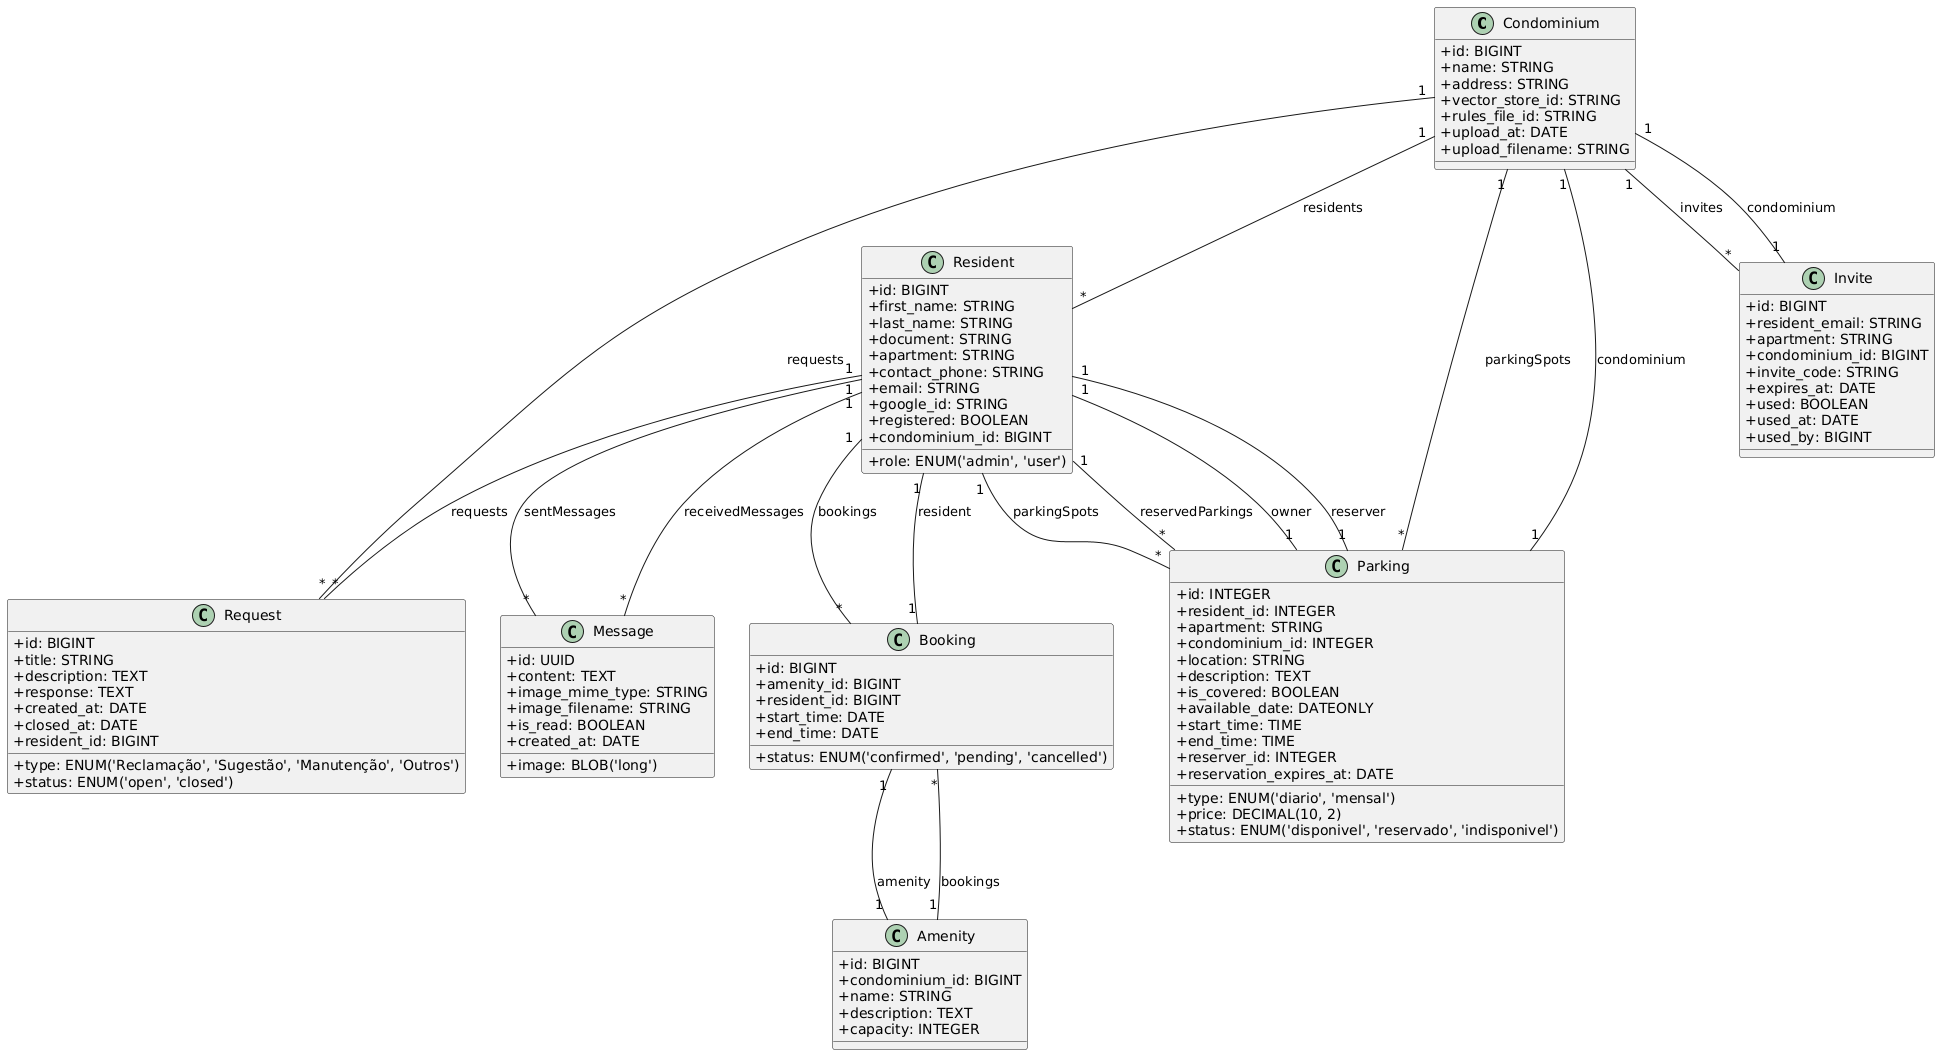

The diagram above was rendered by PlantUML. Its source (embedded in the PNG):
@startuml
skinparam classAttributeIconSize 0

class Condominium {
  + id: BIGINT
  + name: STRING
  + address: STRING
  + vector_store_id: STRING
  + rules_file_id: STRING
  + upload_at: DATE
  + upload_filename: STRING
}

class Resident {
  + id: BIGINT
  + first_name: STRING
  + last_name: STRING
  + document: STRING
  + apartment: STRING
  + contact_phone: STRING
  + email: STRING
  + role: ENUM('admin', 'user')
  + google_id: STRING
  + registered: BOOLEAN
  + condominium_id: BIGINT
}

class Request {
  + id: BIGINT
  + title: STRING
  + type: ENUM('Reclamação', 'Sugestão', 'Manutenção', 'Outros')
  + description: TEXT
  + status: ENUM('open', 'closed')
  + response: TEXT
  + created_at: DATE
  + closed_at: DATE
  + resident_id: BIGINT
}

class Message {
  + id: UUID
  + content: TEXT
  + image: BLOB('long')
  + image_mime_type: STRING
  + image_filename: STRING
  + is_read: BOOLEAN
  + created_at: DATE
}

class Amenity {
  + id: BIGINT
  + condominium_id: BIGINT
  + name: STRING
  + description: TEXT
  + capacity: INTEGER
}

class Booking {
  + id: BIGINT
  + amenity_id: BIGINT
  + resident_id: BIGINT
  + start_time: DATE
  + end_time: DATE
  + status: ENUM('confirmed', 'pending', 'cancelled')
}

class Parking {
  + id: INTEGER
  + resident_id: INTEGER
  + apartment: STRING
  + condominium_id: INTEGER
  + location: STRING
  + type: ENUM('diario', 'mensal')
  + price: DECIMAL(10, 2)
  + description: TEXT
  + status: ENUM('disponivel', 'reservado', 'indisponivel')
  + is_covered: BOOLEAN
  + available_date: DATEONLY
  + start_time: TIME
  + end_time: TIME
  + reserver_id: INTEGER
  + reservation_expires_at: DATE
}

class Invite {
  + id: BIGINT
  + resident_email: STRING
  + apartment: STRING
  + condominium_id: BIGINT
  + invite_code: STRING
  + expires_at: DATE
  + used: BOOLEAN
  + used_at: DATE
  + used_by: BIGINT
}

Condominium "1" -- "*" Resident : residents
Condominium "1" -- "*" Request : requests
Condominium "1" -- "*" Parking : parkingSpots
Condominium "1" -- "*" Invite : invites

Resident "1" -- "*" Request : requests
Resident "1" -- "*" Message : sentMessages
Resident "1" -- "*" Message : receivedMessages
Resident "1" -- "*" Booking : bookings
Resident "1" -- "*" Parking : parkingSpots
Resident "1" -- "*" Parking : reservedParkings

Amenity "1" -- "*" Booking : bookings

Booking "1" -- "1" Amenity : amenity
Booking "1" -- "1" Resident : resident

Parking "1" -- "1" Resident : owner
Parking "1" -- "1" Resident : reserver
Parking "1" -- "1" Condominium : condominium

Invite "1" -- "1" Condominium : condominium
@enduml